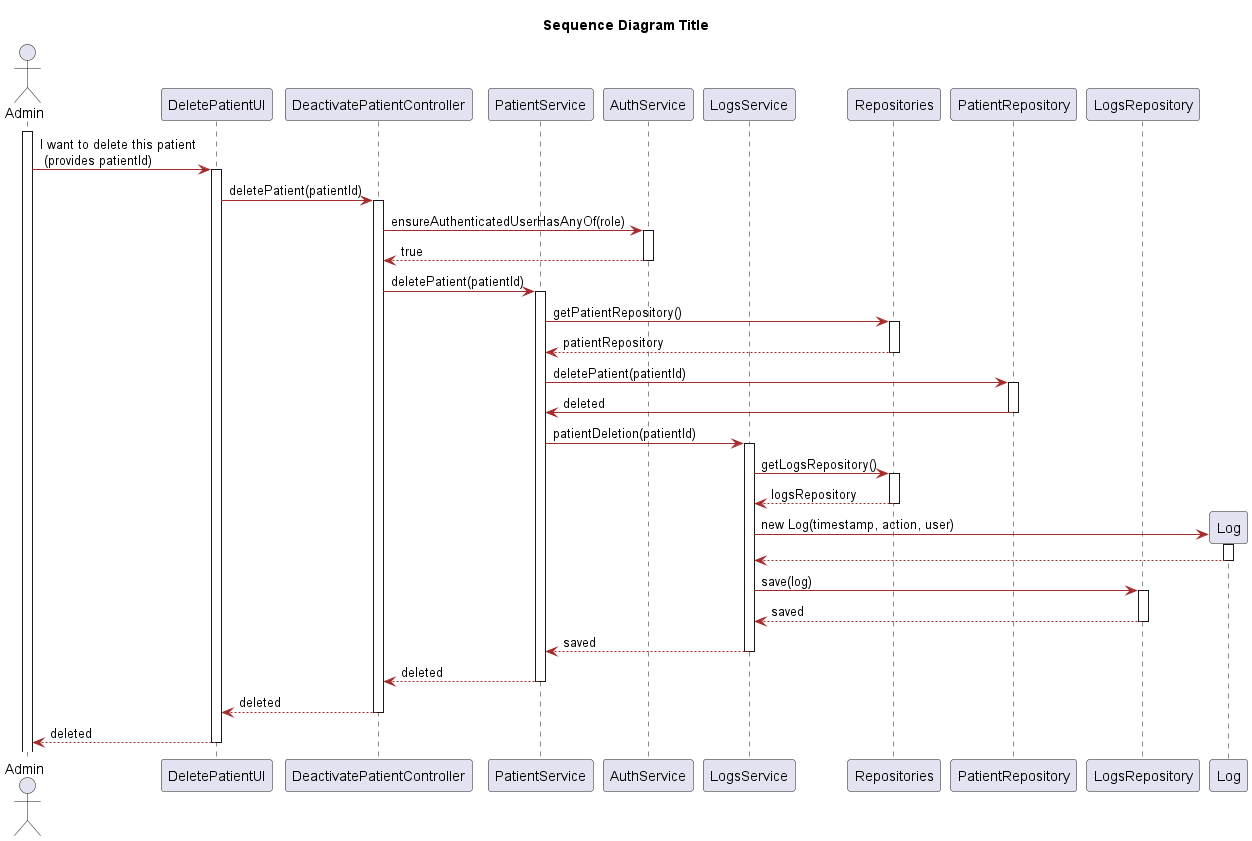

The diagram above was rendered by PlantUML. Its source (embedded in the PNG):
@startuml
title Sequence Diagram Title
skinparam classAttributeIconSize 0

skinparam class {
    LifeLineBorderColor DodgerBlue
    LifeLineBackgroundColor APPLICATION
    BackgroundColor LemonChiffon
    ArrowColor Brown
    BorderColor SaddleBrown
}

skinparam packageStyle rectangle

skinparam card {
    LifeLineBorderColor DodgerBlue
    LifeLineBackgroundColor APPLICATION
    BackgroundColor LemonChiffon
    ArrowColor Brown
    BorderColor SaddleBrown
}

actor Admin
participant "DeletePatientUI" as UI
participant "DeactivatePatientController" as Controller
participant "PatientService" as userS
participant "AuthService" as auth
participant "LogsService" as Logs
participant "Repositories" as Repositories
participant "PatientRepository" as userR
participant "LogsRepository" as user
participant "Log" as log


activate Admin
Admin -> UI: I want to delete this patient \n (provides patientId)
activate UI
UI -> Controller: deletePatient(patientId)
activate Controller
Controller -> auth: ensureAuthenticatedUserHasAnyOf(role)
activate auth
auth --> Controller:  true
deactivate auth
Controller -> userS : deletePatient(patientId)
activate userS
userS -> Repositories : getPatientRepository()
activate Repositories
Repositories --> userS : patientRepository
deactivate Repositories
userS -> userR : deletePatient(patientId)
activate userR
userR -> userS : deleted
deactivate userR
userS -> Logs : patientDeletion(patientId)
activate Logs
Logs -> Repositories : getLogsRepository()
activate Repositories
Repositories --> Logs : logsRepository
deactivate Repositories
Logs -> log** : new Log(timestamp, action, user)
activate log
log --> Logs
deactivate log
Logs -> user : save(log)
activate user
user --> Logs : saved
deactivate user 
Logs --> userS : saved
deactivate Logs
userS --> Controller : deleted
deactivate userS
Controller --> UI : deleted
deactivate Controller
UI --> Admin : deleted
deactivate UI







@enduml